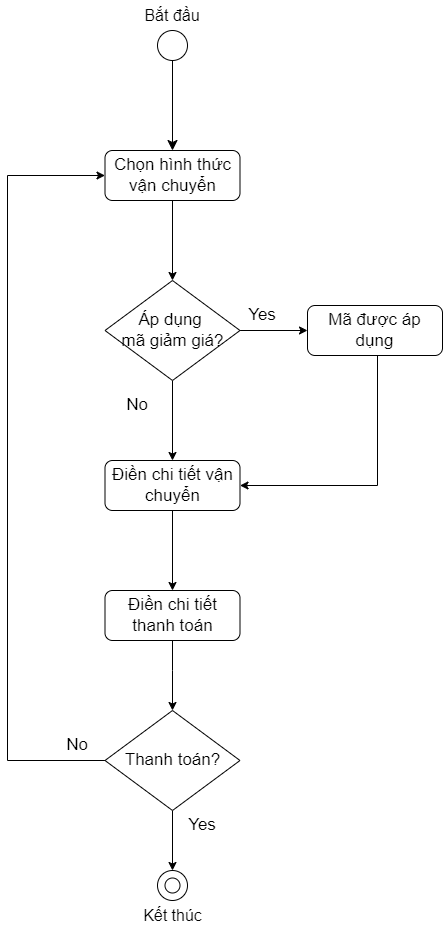

The diagram above was exported from draw.io. Its source (the exported page's mxGraphModel, read from the mxfile embedded in the PNG):
<mxGraphModel dx="880" dy="1629" grid="1" gridSize="10" guides="1" tooltips="1" connect="1" arrows="1" fold="1" page="1" pageScale="1" pageWidth="850" pageHeight="1100" math="0" shadow="0">
  <root>
    <mxCell id="0" />
    <mxCell id="1" parent="0" />
    <mxCell id="1Rm9kkuEbLAuOqn8_bpN-11" style="edgeStyle=none;curved=1;rounded=0;orthogonalLoop=1;jettySize=auto;html=1;fontSize=12;startSize=8;endSize=8;entryX=0.5;entryY=0;entryDx=0;entryDy=0;" parent="1" source="1Rm9kkuEbLAuOqn8_bpN-1" target="vE5mMlrZTFZaiDnpdNZG-7" edge="1">
      <mxGeometry relative="1" as="geometry">
        <mxPoint x="335" y="110" as="targetPoint" />
      </mxGeometry>
    </mxCell>
    <mxCell id="1Rm9kkuEbLAuOqn8_bpN-19" value="" style="group" parent="1" vertex="1" connectable="0">
      <mxGeometry x="305" y="-40" width="60" height="60" as="geometry" />
    </mxCell>
    <mxCell id="1Rm9kkuEbLAuOqn8_bpN-1" value="" style="ellipse;whiteSpace=wrap;html=1;aspect=fixed;" parent="1Rm9kkuEbLAuOqn8_bpN-19" vertex="1">
      <mxGeometry x="15" y="30" width="30" height="30" as="geometry" />
    </mxCell>
    <mxCell id="1Rm9kkuEbLAuOqn8_bpN-2" value="Bắt đầu" style="text;html=1;align=center;verticalAlign=middle;whiteSpace=wrap;rounded=0;fontSize=16;" parent="1Rm9kkuEbLAuOqn8_bpN-19" vertex="1">
      <mxGeometry width="60" height="30" as="geometry" />
    </mxCell>
    <mxCell id="1Rm9kkuEbLAuOqn8_bpN-21" value="" style="group" parent="1" vertex="1" connectable="0">
      <mxGeometry x="297.5" y="830" width="75" height="60" as="geometry" />
    </mxCell>
    <mxCell id="1Rm9kkuEbLAuOqn8_bpN-18" value="" style="group" parent="1Rm9kkuEbLAuOqn8_bpN-21" vertex="1" connectable="0">
      <mxGeometry x="22.5" width="30" height="30" as="geometry" />
    </mxCell>
    <mxCell id="1Rm9kkuEbLAuOqn8_bpN-15" value="" style="ellipse;whiteSpace=wrap;html=1;aspect=fixed;" parent="1Rm9kkuEbLAuOqn8_bpN-18" vertex="1">
      <mxGeometry width="30" height="30" as="geometry" />
    </mxCell>
    <mxCell id="1Rm9kkuEbLAuOqn8_bpN-17" value="" style="ellipse;whiteSpace=wrap;html=1;aspect=fixed;" parent="1Rm9kkuEbLAuOqn8_bpN-18" vertex="1">
      <mxGeometry x="7.5" y="7.5" width="15" height="15" as="geometry" />
    </mxCell>
    <mxCell id="1Rm9kkuEbLAuOqn8_bpN-20" value="Kết thúc" style="text;html=1;align=center;verticalAlign=middle;whiteSpace=wrap;rounded=0;fontSize=16;" parent="1Rm9kkuEbLAuOqn8_bpN-21" vertex="1">
      <mxGeometry y="30" width="75" height="30" as="geometry" />
    </mxCell>
    <mxCell id="r7NJpDDNJP3ZFea7R7PQ-53" style="edgeStyle=orthogonalEdgeStyle;rounded=0;orthogonalLoop=1;jettySize=auto;html=1;entryX=0.5;entryY=0;entryDx=0;entryDy=0;exitX=0.5;exitY=1;exitDx=0;exitDy=0;" parent="1" source="vE5mMlrZTFZaiDnpdNZG-5" target="1Rm9kkuEbLAuOqn8_bpN-15" edge="1">
      <mxGeometry relative="1" as="geometry">
        <mxPoint x="335" y="830" as="targetPoint" />
        <mxPoint x="335" y="770" as="sourcePoint" />
      </mxGeometry>
    </mxCell>
    <mxCell id="vE5mMlrZTFZaiDnpdNZG-12" style="edgeStyle=orthogonalEdgeStyle;rounded=0;orthogonalLoop=1;jettySize=auto;html=1;" parent="1" source="EhbzG0-GHPBtq2O-mip6-1" target="vE5mMlrZTFZaiDnpdNZG-11" edge="1">
      <mxGeometry relative="1" as="geometry" />
    </mxCell>
    <mxCell id="EhbzG0-GHPBtq2O-mip6-1" value="&lt;span style=&quot;font-size: 17px;&quot;&gt;Điền chi tiết vận chuyển&lt;/span&gt;" style="rounded=1;whiteSpace=wrap;html=1;" parent="1" vertex="1">
      <mxGeometry x="267.5" y="420" width="135" height="50" as="geometry" />
    </mxCell>
    <mxCell id="vE5mMlrZTFZaiDnpdNZG-15" style="edgeStyle=orthogonalEdgeStyle;rounded=0;orthogonalLoop=1;jettySize=auto;html=1;entryX=0;entryY=0.5;entryDx=0;entryDy=0;" parent="1" source="vE5mMlrZTFZaiDnpdNZG-5" target="vE5mMlrZTFZaiDnpdNZG-7" edge="1">
      <mxGeometry relative="1" as="geometry">
        <mxPoint x="200" y="720" as="targetPoint" />
        <Array as="points">
          <mxPoint x="170" y="720" />
          <mxPoint x="170" y="135" />
        </Array>
      </mxGeometry>
    </mxCell>
    <mxCell id="vE5mMlrZTFZaiDnpdNZG-5" value="&lt;span style=&quot;font-size: 17px;&quot;&gt;Thanh toán?&lt;/span&gt;" style="rhombus;whiteSpace=wrap;html=1;" parent="1" vertex="1">
      <mxGeometry x="267.5" y="670" width="135" height="100" as="geometry" />
    </mxCell>
    <mxCell id="vE5mMlrZTFZaiDnpdNZG-8" style="edgeStyle=orthogonalEdgeStyle;rounded=0;orthogonalLoop=1;jettySize=auto;html=1;entryX=0.5;entryY=0;entryDx=0;entryDy=0;" parent="1" source="vE5mMlrZTFZaiDnpdNZG-7" target="vE5mMlrZTFZaiDnpdNZG-9" edge="1">
      <mxGeometry relative="1" as="geometry">
        <mxPoint x="335" y="260" as="targetPoint" />
      </mxGeometry>
    </mxCell>
    <mxCell id="vE5mMlrZTFZaiDnpdNZG-7" value="&lt;font style=&quot;font-size: 17px;&quot;&gt;Chọn hình thức vận chuyển&lt;/font&gt;" style="rounded=1;whiteSpace=wrap;html=1;" parent="1" vertex="1">
      <mxGeometry x="267.5" y="110" width="135" height="50" as="geometry" />
    </mxCell>
    <mxCell id="vE5mMlrZTFZaiDnpdNZG-10" style="edgeStyle=orthogonalEdgeStyle;rounded=0;orthogonalLoop=1;jettySize=auto;html=1;entryX=0.5;entryY=0;entryDx=0;entryDy=0;" parent="1" source="vE5mMlrZTFZaiDnpdNZG-9" target="EhbzG0-GHPBtq2O-mip6-1" edge="1">
      <mxGeometry relative="1" as="geometry">
        <mxPoint x="335" y="420" as="targetPoint" />
      </mxGeometry>
    </mxCell>
    <mxCell id="vE5mMlrZTFZaiDnpdNZG-14" style="edgeStyle=orthogonalEdgeStyle;rounded=0;orthogonalLoop=1;jettySize=auto;html=1;entryX=0;entryY=0.5;entryDx=0;entryDy=0;" parent="1" source="vE5mMlrZTFZaiDnpdNZG-9" target="vE5mMlrZTFZaiDnpdNZG-16" edge="1">
      <mxGeometry relative="1" as="geometry">
        <mxPoint x="470" y="290" as="targetPoint" />
      </mxGeometry>
    </mxCell>
    <mxCell id="vE5mMlrZTFZaiDnpdNZG-9" value="&lt;span style=&quot;font-size: 17px;&quot;&gt;Áp dụng&amp;nbsp;&lt;/span&gt;&lt;div&gt;&lt;span style=&quot;font-size: 17px;&quot;&gt;mã&amp;nbsp;&lt;/span&gt;&lt;span style=&quot;font-size: 17px; background-color: initial;&quot;&gt;giảm giá?&lt;/span&gt;&lt;/div&gt;" style="rhombus;whiteSpace=wrap;html=1;" parent="1" vertex="1">
      <mxGeometry x="267.5" y="240" width="135" height="100" as="geometry" />
    </mxCell>
    <mxCell id="vE5mMlrZTFZaiDnpdNZG-13" style="edgeStyle=orthogonalEdgeStyle;rounded=0;orthogonalLoop=1;jettySize=auto;html=1;entryX=0.5;entryY=0;entryDx=0;entryDy=0;" parent="1" source="vE5mMlrZTFZaiDnpdNZG-11" target="vE5mMlrZTFZaiDnpdNZG-5" edge="1">
      <mxGeometry relative="1" as="geometry">
        <Array as="points">
          <mxPoint x="335" y="630" />
          <mxPoint x="335" y="630" />
        </Array>
      </mxGeometry>
    </mxCell>
    <mxCell id="vE5mMlrZTFZaiDnpdNZG-11" value="&lt;span style=&quot;font-size: 17px;&quot;&gt;Điền chi tiết thanh toán&lt;/span&gt;" style="rounded=1;whiteSpace=wrap;html=1;" parent="1" vertex="1">
      <mxGeometry x="267.5" y="550" width="135" height="50" as="geometry" />
    </mxCell>
    <mxCell id="vE5mMlrZTFZaiDnpdNZG-17" style="edgeStyle=orthogonalEdgeStyle;rounded=0;orthogonalLoop=1;jettySize=auto;html=1;entryX=1;entryY=0.5;entryDx=0;entryDy=0;" parent="1" source="vE5mMlrZTFZaiDnpdNZG-16" target="EhbzG0-GHPBtq2O-mip6-1" edge="1">
      <mxGeometry relative="1" as="geometry">
        <Array as="points">
          <mxPoint x="540" y="445" />
        </Array>
      </mxGeometry>
    </mxCell>
    <mxCell id="vE5mMlrZTFZaiDnpdNZG-16" value="&lt;span style=&quot;font-size: 17px;&quot;&gt;Mã được áp dụng&lt;/span&gt;" style="rounded=1;whiteSpace=wrap;html=1;" parent="1" vertex="1">
      <mxGeometry x="470" y="265" width="135" height="50" as="geometry" />
    </mxCell>
    <mxCell id="DrLnIFPcR7igCFr56W55-4" value="&lt;font style=&quot;font-size: 17px;&quot;&gt;No&lt;/font&gt;" style="text;html=1;align=center;verticalAlign=middle;whiteSpace=wrap;rounded=0;" vertex="1" parent="1">
      <mxGeometry x="270" y="350" width="60" height="30" as="geometry" />
    </mxCell>
    <mxCell id="DrLnIFPcR7igCFr56W55-5" value="&lt;font style=&quot;font-size: 17px;&quot;&gt;Yes&lt;/font&gt;" style="text;html=1;align=center;verticalAlign=middle;whiteSpace=wrap;rounded=0;" vertex="1" parent="1">
      <mxGeometry x="395" y="260" width="60" height="30" as="geometry" />
    </mxCell>
    <mxCell id="DrLnIFPcR7igCFr56W55-7" value="&lt;font style=&quot;font-size: 17px;&quot;&gt;No&lt;/font&gt;" style="text;html=1;align=center;verticalAlign=middle;whiteSpace=wrap;rounded=0;" vertex="1" parent="1">
      <mxGeometry x="210" y="690" width="60" height="30" as="geometry" />
    </mxCell>
    <mxCell id="DrLnIFPcR7igCFr56W55-8" value="&lt;font style=&quot;font-size: 17px;&quot;&gt;Yes&lt;/font&gt;" style="text;html=1;align=center;verticalAlign=middle;whiteSpace=wrap;rounded=0;" vertex="1" parent="1">
      <mxGeometry x="335" y="770" width="60" height="30" as="geometry" />
    </mxCell>
  </root>
</mxGraphModel>